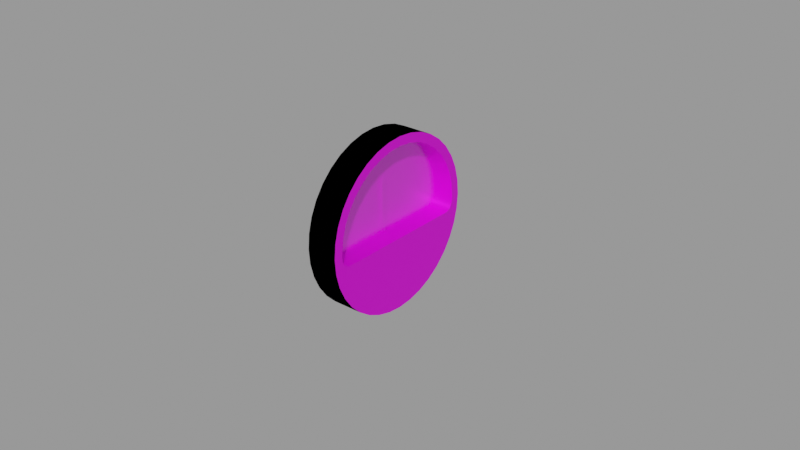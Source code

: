 # Source: ammeter.blend  (saved by Blender 2.83.18; exported with 4.5.12 LTS)
import bpy
from mathutils import Matrix  # noqa: F401  (used for matrix-valued properties, if any)

bpy.ops.wm.read_factory_settings(use_empty=True)
scene = bpy.context.scene
scene.name = 'Empty'

# ---- images (referenced by path relative to the original .blend; pixels are not part of the script)
import os
ASSET_DIR = os.environ.get("B2B_ASSET_DIR", "")  # directory of the original .blend (textures are referenced by path, not embedded)
HERE = os.path.dirname(os.path.abspath(__file__))  # packed textures are extracted next to this script under _unpacked/

def load_image(name, relpath, width, height, colorspace="sRGB"):
    """Load a texture the original file referenced (path relative to the .blend, or extracted next to this script)."""
    p = next((c for c in (os.path.join(HERE, relpath), os.path.join(ASSET_DIR, relpath)) if relpath and os.path.exists(c)), "")
    if p:
        img = bpy.data.images.load(p, check_existing=True)
        img.name = name
    else:  # same state as the original file: an image datablock whose file is absent (Cycles renders it pink)
        img = bpy.data.images.new(name, width, height)
        img.source = "FILE"
        img.filepath = "//" + (relpath or name)
    img.colorspace_settings.name = colorspace
    return img
img_ammeter_png = load_image('ammeter.png', 'ammeter.png', 1024, 1024, 'sRGB')

# ---- materials (node trees are filled in below, after node groups)
mat_casematerial = bpy.data.materials.new('CaseMaterial')
mat_casematerial.use_transparent_shadow = False
mat_facematerial = bpy.data.materials.new('FaceMaterial')
mat_facematerial.use_transparent_shadow = False
mat_glassmaterial = bpy.data.materials.new('GlassMaterial')
mat_glassmaterial.surface_render_method = 'BLENDED'
mat_glassmaterial.blend_method = 'BLEND'

# ---- node groups
ng_auto_smooth = bpy.data.node_groups.new('Auto Smooth', 'GeometryNodeTree')
_s = ng_auto_smooth.interface.new_socket(name='Geometry', in_out='OUTPUT', socket_type='NodeSocketGeometry')
_s = ng_auto_smooth.interface.new_socket(name='Geometry', in_out='INPUT', socket_type='NodeSocketGeometry')
_s = ng_auto_smooth.interface.new_socket(name='Angle', in_out='INPUT', socket_type='NodeSocketFloat')
_s.subtype = 'ANGLE'
_s.min_value = 0.0
_s.max_value = 3.142
ng_auto_smooth.is_modifier = True
_N = ng_auto_smooth.nodes; _L = ng_auto_smooth.links
n0 = _N.new('NodeGroupOutput'); n0.name = 'Group Output'; n0.location = (480, -100)
n1 = _N.new('NodeGroupInput'); n1.name = 'Group Input'; n1.location = (-420, -300)
n2 = _N.new('NodeGroupInput'); n2.name = 'Group Input.001'; n2.location = (-60, -100)
n3 = _N.new('GeometryNodeSetShadeSmooth'); n3.name = 'Set Shade Smooth'; n3.location = (120, -100)
n3.domain = 'EDGE'
n4 = _N.new('GeometryNodeSetShadeSmooth'); n4.name = 'Set Shade Smooth.001'; n4.location = (300, -100)
n5 = _N.new('GeometryNodeInputMeshEdgeAngle'); n5.name = 'Edge Angle'; n5.location = (-420, -220)
n6 = _N.new('GeometryNodeInputEdgeSmooth'); n6.name = 'Is Edge Smooth'; n6.location = (-60, -160)
n7 = _N.new('GeometryNodeInputShadeSmooth'); n7.name = 'Is Face Smooth'; n7.location = (-240, -340)
n8 = _N.new('FunctionNodeBooleanMath'); n8.name = 'Boolean Math'; n8.location = (-60, -220)
n9 = _N.new('FunctionNodeCompare'); n9.name = 'Compare'; n9.location = (-240, -180)
n9.operation = 'LESS_EQUAL'
_L.new(n5.outputs[0], n9.inputs[0])
_L.new(n4.outputs[0], n0.inputs[0])
_L.new(n1.outputs[1], n9.inputs[1])
_L.new(n9.outputs[0], n8.inputs[0])
_L.new(n7.outputs[0], n8.inputs[1])
_L.new(n2.outputs[0], n3.inputs[0])
_L.new(n6.outputs[0], n3.inputs[1])
_L.new(n3.outputs[0], n4.inputs[0])
_L.new(n8.outputs[0], n3.inputs[2])
n0.is_active_output = True

# ---- material node trees
mat_casematerial.use_nodes = True; mat_casematerial.node_tree.nodes.clear()
_N = mat_casematerial.node_tree.nodes; _L = mat_casematerial.node_tree.links
n0 = _N.new('ShaderNodeBsdfPrincipled'); n0.name = 'Principled BSDF'; n0.location = (10, 300)
n0.distribution = 'GGX'
n0.subsurface_method = 'BURLEY'
n0.inputs[0].default_value = (0.0, 0.0, 0.0, 1.0)
n0.inputs[2].default_value = 1.0
n0.inputs[3].default_value = 1.45
n0.inputs[13].default_value = 0.0
n0.inputs[27].default_value = (0.0, 0.0, 0.0, 1.0)
n0.inputs[28].default_value = 1.0
n1 = _N.new('ShaderNodeOutputMaterial'); n1.name = 'Material Output'; n1.location = (300, 300)
_L.new(n0.outputs[0], n1.inputs[0])
n1.is_active_output = True
mat_facematerial.use_nodes = True; mat_facematerial.node_tree.nodes.clear()
_N = mat_facematerial.node_tree.nodes; _L = mat_facematerial.node_tree.links
n0 = _N.new('ShaderNodeBsdfPrincipled'); n0.name = 'Principled BSDF'; n0.location = (10, 300)
n0.distribution = 'GGX'
n0.subsurface_method = 'BURLEY'
n0.inputs[1].default_value = 0.5
n0.inputs[3].default_value = 1.45
n0.inputs[27].default_value = (0.0, 0.0, 0.0, 1.0)
n0.inputs[28].default_value = 1.0
n1 = _N.new('ShaderNodeOutputMaterial'); n1.name = 'Material Output'; n1.location = (300, 300)
n2 = _N.new('ShaderNodeTexImage'); n2.name = 'Image Texture'; n2.location = (-280, 280)
n2.image = img_ammeter_png
_L.new(n0.outputs[0], n1.inputs[0])
_L.new(n2.outputs[0], n0.inputs[0])
n1.is_active_output = True
mat_glassmaterial.use_nodes = True; mat_glassmaterial.node_tree.nodes.clear()
_N = mat_glassmaterial.node_tree.nodes; _L = mat_glassmaterial.node_tree.links
n0 = _N.new('ShaderNodeBsdfPrincipled'); n0.name = 'Principled BSDF'; n0.location = (10, 300)
n0.distribution = 'GGX'
n0.subsurface_method = 'BURLEY'
n0.inputs[0].default_value = (0.7874, 1.0, 1.0, 1.0)
n0.inputs[1].default_value = 1.0
n0.inputs[2].default_value = 0.2
n0.inputs[3].default_value = 1.45
n0.inputs[4].default_value = 0.1
n0.inputs[13].default_value = 1.0
n0.inputs[27].default_value = (0.0, 0.0, 0.0, 1.0)
n0.inputs[28].default_value = 1.0
n1 = _N.new('ShaderNodeOutputMaterial'); n1.name = 'Material Output'; n1.location = (300, 300)
_L.new(n0.outputs[0], n1.inputs[0])
n1.is_active_output = True

# ---- meshes
me_circle = bpy.data.meshes.new('Circle')
me_circle.from_pydata([(0.0, 0.028, 0.0), (2.125e-10, 0.02757, 0.004862), (4.186e-10, 0.02631, 0.009577), (6.12e-10, 0.02425, 0.014), (7.867e-10, 0.02145, 0.018), (9.376e-10, 0.018, 0.02145), (1.06e-09, 0.014, 0.02425), (1.15e-09, 0.009577, 0.02631), (1.205e-09, 0.004862, 0.02757), (1.224e-09, 2.114e-09, 0.028), (1.205e-09, -0.004862, 0.02757), (1.15e-09, -0.009577, 0.02631), (1.06e-09, -0.014, 0.02425), (9.376e-10, -0.018, 0.02145), (7.867e-10, -0.02145, 0.018), (6.12e-10, -0.02425, 0.014), (4.186e-10, -0.02631, 0.009577), (2.125e-10, -0.02757, 0.004862), (4.766e-16, -0.028, 1.09e-08), (-2.125e-10, -0.02757, -0.004862), (-4.186e-10, -0.02631, -0.009577), (-6.12e-10, -0.02425, -0.014), (-7.867e-10, -0.02145, -0.018), (-9.376e-10, -0.018, -0.02145), (-1.06e-09, -0.014, -0.02425), (-1.15e-09, -0.009577, -0.02631), (-1.205e-09, -0.004862, -0.02757), (-1.224e-09, -1.302e-08, -0.028), (-1.205e-09, 0.004862, -0.02757), (-1.15e-09, 0.009577, -0.02631), (-1.06e-09, 0.014, -0.02425), (-9.376e-10, 0.018, -0.02145), (-7.867e-10, 0.02145, -0.018), (-6.12e-10, 0.02425, -0.014), (-4.186e-10, 0.02631, -0.009577), (-2.125e-10, 0.02757, -0.004862), (-0.01, 0.028, 4.371e-10), (-0.01, 0.02757, 0.004862), (-0.01, 0.02631, 0.009577), (-0.01, 0.02425, 0.014), (-0.01, 0.02145, 0.018), (-0.01, 0.018, 0.02145), (-0.01, 0.014, 0.02425), (-0.01, 0.009577, 0.02631), (-0.01, 0.004862, 0.02757), (-0.01, 2.114e-09, 0.028), (-0.01, -0.004862, 0.02757), (-0.01, -0.009577, 0.02631), (-0.01, -0.014, 0.02425), (-0.01, -0.018, 0.02145), (-0.01, -0.02145, 0.018), (-0.01, -0.02425, 0.014), (-0.01, -0.02631, 0.009577), (-0.01, -0.02757, 0.004862), (-0.01, -0.028, 1.134e-08), (-0.01, -0.02757, -0.004862), (-0.01, -0.02631, -0.009577), (-0.01, -0.02425, -0.014), (-0.01, -0.02145, -0.018), (-0.01, -0.018, -0.02145), (-0.01, -0.014, -0.02425), (-0.01, -0.009577, -0.02631), (-0.01, -0.004862, -0.02757), (-0.01, -1.302e-08, -0.028), (-0.01, 0.004862, -0.02757), (-0.01, 0.009577, -0.02631), (-0.01, 0.014, -0.02425), (-0.01, 0.018, -0.02145), (-0.01, 0.02145, -0.018), (-0.01, 0.02425, -0.014), (-0.01, 0.02631, -0.009577), (-0.01, 0.02757, -0.004862)], [], [(36, 37, 38, 39, 40, 41, 42, 43, 44, 45, 46, 47, 48, 49, 50, 51, 52, 53, 54, 55, 56, 57, 58, 59, 60, 61, 62, 63, 64, 65, 66, 67, 68, 69, 70, 71), (24, 25, 61, 60), (11, 12, 48, 47), (25, 26, 62, 61), (12, 13, 49, 48), (26, 27, 63, 62), (13, 14, 50, 49), (0, 1, 37, 36), (27, 28, 64, 63), (14, 15, 51, 50), (1, 2, 38, 37), (28, 29, 65, 64), (15, 16, 52, 51), (2, 3, 39, 38), (29, 30, 66, 65), (16, 17, 53, 52), (3, 4, 40, 39), (30, 31, 67, 66), (17, 18, 54, 53), (4, 5, 41, 40), (31, 32, 68, 67), (18, 19, 55, 54), (5, 6, 42, 41), (32, 33, 69, 68), (19, 20, 56, 55), (6, 7, 43, 42), (33, 34, 70, 69), (20, 21, 57, 56), (7, 8, 44, 43), (34, 35, 71, 70), (21, 22, 58, 57), (8, 9, 45, 44), (35, 0, 36, 71), (22, 23, 59, 58), (9, 10, 46, 45), (23, 24, 60, 59), (10, 11, 47, 46)])
me_circle.polygons.foreach_set('use_smooth', [True] * 37)
_uv = me_circle.uv_layers.new(name='UVMap')
_uv.uv.foreach_set('vector', [0.5, 1.0, 0.4132, 0.9924, 0.329, 0.9698, 0.25, 0.933, 0.1786, 0.883, 0.117, 0.8214, 0.06699, 0.75, 0.03015, 0.671, 0.007596, 0.5868, 2.98e-08, 0.5, 0.007596, 0.4132, 0.03015, 0.329, 0.06699, 0.25, 0.117, 0.1786, 0.1786, 0.117, 0.25, 0.06699, 0.329, 0.03015, 0.4132, 0.007596, 0.5, 2.98e-08, 0.5868, 0.007596, 0.671, 0.03015, 0.75, 0.06699, 0.8214, 0.117, 0.883, 0.1786, 0.933, 0.25, 0.9698, 0.329, 0.9924, 0.4132, 1.0, 0.5, 0.9924, 0.5868, 0.9698, 0.671, 0.933, 0.75, 0.883, 0.8214, 0.8214, 0.883, 0.75, 0.933, 0.671, 0.9698, 0.5868, 0.9924, 0.933, 0.25, 0.9698, 0.329, 0.9698, 0.329, 0.933, 0.25, 0.03015, 0.329, 0.06699, 0.25, 0.06699, 0.25, 0.03015, 0.329, 0.9698, 0.329, 0.9924, 0.4132, 0.9924, 0.4132, 0.9698, 0.329, 0.06699, 0.25, 0.117, 0.1786, 0.117, 0.1786, 0.06699, 0.25, 0.9924, 0.4132, 1.0, 0.5, 1.0, 0.5, 0.9924, 0.4132, 0.117, 0.1786, 0.1786, 0.117, 0.1786, 0.117, 0.117, 0.1786, 0.5, 1.0, 0.4132, 0.9924, 0.4132, 0.9924, 0.5, 1.0, 1.0, 0.5, 0.9924, 0.5868, 0.9924, 0.5868, 1.0, 0.5, 0.1786, 0.117, 0.25, 0.06699, 0.25, 0.06699, 0.1786, 0.117, 0.4132, 0.9924, 0.329, 0.9698, 0.329, 0.9698, 0.4132, 0.9924, 0.9924, 0.5868, 0.9698, 0.671, 0.9698, 0.671, 0.9924, 0.5868, 0.25, 0.06699, 0.329, 0.03015, 0.329, 0.03015, 0.25, 0.06699, 0.329, 0.9698, 0.25, 0.933, 0.25, 0.933, 0.329, 0.9698, 0.9698, 0.671, 0.933, 0.75, 0.933, 0.75, 0.9698, 0.671, 0.329, 0.03015, 0.4132, 0.007596, 0.4132, 0.007596, 0.329, 0.03015, 0.25, 0.933, 0.1786, 0.883, 0.1786, 0.883, 0.25, 0.933, 0.933, 0.75, 0.883, 0.8214, 0.883, 0.8214, 0.933, 0.75, 0.4132, 0.007596, 0.5, 2.98e-08, 0.5, 2.98e-08, 0.4132, 0.007596, 0.1786, 0.883, 0.117, 0.8214, 0.117, 0.8214, 0.1786, 0.883, 0.883, 0.8214, 0.8214, 0.883, 0.8214, 0.883, 0.883, 0.8214, 0.5, 2.98e-08, 0.5868, 0.007596, 0.5868, 0.007596, 0.5, 2.98e-08, 0.117, 0.8214, 0.06699, 0.75, 0.06699, 0.75, 0.117, 0.8214, 0.8214, 0.883, 0.75, 0.933, 0.75, 0.933, 0.8214, 0.883, 0.5868, 0.007596, 0.671, 0.03015, 0.671, 0.03015, 0.5868, 0.007596, 0.06699, 0.75, 0.03015, 0.671, 0.03015, 0.671, 0.06699, 0.75, 0.75, 0.933, 0.671, 0.9698, 0.671, 0.9698, 0.75, 0.933, 0.671, 0.03015, 0.75, 0.06699, 0.75, 0.06699, 0.671, 0.03015, 0.03015, 0.671, 0.007596, 0.5868, 0.007596, 0.5868, 0.03015, 0.671, 0.671, 0.9698, 0.5868, 0.9924, 0.5868, 0.9924, 0.671, 0.9698, 0.75, 0.06699, 0.8214, 0.117, 0.8214, 0.117, 0.75, 0.06699, 0.007596, 0.5868, 2.98e-08, 0.5, 2.98e-08, 0.5, 0.007596, 0.5868, 0.5868, 0.9924, 0.5, 1.0, 0.5, 1.0, 0.5868, 0.9924, 0.8214, 0.117, 0.883, 0.1786, 0.883, 0.1786, 0.8214, 0.117, 2.98e-08, 0.5, 0.007596, 0.4132, 0.007596, 0.4132, 2.98e-08, 0.5, 0.883, 0.1786, 0.933, 0.25, 0.933, 0.25, 0.883, 0.1786, 0.007596, 0.4132, 0.03015, 0.329, 0.03015, 0.329, 0.007596, 0.4132])
me_circle.materials.append(mat_casematerial)
me_circle.use_remesh_fix_poles = True
me_circle.use_remesh_preserve_attributes = False
me_circle.use_mirror_vertex_groups = False
me_circle.update()
me_circle_001 = bpy.data.meshes.new('Circle.001')
me_circle_001.from_pydata([(0.0, 0.028, 0.0), (2.125e-10, 0.02757, 0.004862), (4.186e-10, 0.02631, 0.009577), (6.12e-10, 0.02425, 0.014), (7.867e-10, 0.02145, 0.018), (9.376e-10, 0.018, 0.02145), (1.06e-09, 0.014, 0.02425), (1.15e-09, 0.009577, 0.02631), (1.205e-09, 0.004862, 0.02757), (1.224e-09, 2.114e-09, 0.028), (1.205e-09, -0.004862, 0.02757), (1.15e-09, -0.009577, 0.02631), (1.06e-09, -0.014, 0.02425), (9.376e-10, -0.018, 0.02145), (7.867e-10, -0.02145, 0.018), (6.12e-10, -0.02425, 0.014), (4.186e-10, -0.02631, 0.009577), (2.125e-10, -0.02757, 0.004862), (4.766e-16, -0.028, 1.09e-08), (-2.125e-10, -0.02757, -0.004862), (-4.186e-10, -0.02631, -0.009577), (-6.12e-10, -0.02425, -0.014), (-7.867e-10, -0.02145, -0.018), (-9.376e-10, -0.018, -0.02145), (-1.06e-09, -0.014, -0.02425), (-1.15e-09, -0.009577, -0.02631), (-1.205e-09, -0.004862, -0.02757), (-1.224e-09, -1.302e-08, -0.028), (-1.205e-09, 0.004862, -0.02757), (-1.15e-09, 0.009577, -0.02631), (-1.06e-09, 0.014, -0.02425), (-9.376e-10, 0.018, -0.02145), (-7.867e-10, 0.02145, -0.018), (-6.12e-10, 0.02425, -0.014), (-4.186e-10, 0.02631, -0.009577), (-2.125e-10, 0.02757, -0.004862), (1.897e-10, 0.02461, 0.004339), (2.551e-17, 0.02499, 6.081e-10), (3.736e-10, 0.02348, 0.008547), (5.461e-10, 0.02164, 0.01249), (7.021e-10, 0.01914, 0.01606), (8.367e-10, 0.01606, 0.01914), (9.459e-10, 0.01249, 0.02164), (1.026e-09, 0.008547, 0.02348), (1.076e-09, 0.004339, 0.02461), (1.092e-09, 1.517e-09, 0.02499), (1.076e-09, -0.004339, 0.02461), (1.026e-09, -0.008547, 0.02348), (9.459e-10, -0.01249, 0.02164), (8.367e-10, -0.01606, 0.01914), (7.021e-10, -0.01914, 0.01606), (5.461e-10, -0.02164, 0.01249), (3.736e-10, -0.02348, 0.008547), (1.897e-10, -0.02461, 0.004339), (4.014e-16, -0.02499, 9.169e-09), (-3.736e-10, -0.02348, -0.008547), (-5.461e-10, -0.02164, -0.01249), (-7.021e-10, -0.01914, -0.01606), (-8.367e-10, -0.01606, -0.01914), (-9.459e-10, -0.01249, -0.02164), (-1.026e-09, -0.008547, -0.02348), (-1.076e-09, -0.004339, -0.02461), (-1.092e-09, -1.128e-08, -0.02499), (-1.076e-09, 0.004339, -0.02461), (-1.026e-09, 0.008547, -0.02348), (-9.459e-10, 0.01249, -0.02164), (-8.367e-10, 0.01606, -0.01914), (-7.021e-10, 0.01914, -0.01606), (-5.461e-10, 0.02164, -0.01249), (-3.736e-10, 0.02348, -0.008547), (-1.897e-10, -0.02461, -0.004339), (-1.897e-10, 0.02461, -0.004339), (-8.081e-11, -0.02483, -0.001849), (-1.897e-10, -0.02211, -0.004339), (-1.578e-10, -0.02394, -0.00361), (-8.081e-11, 0.02483, -0.001849), (-1.897e-10, 0.02211, -0.004339), (-1.578e-10, 0.02394, -0.00361), (-0.007, 0.02461, 0.004339), (-0.007, 0.02499, 9.141e-10), (-0.007, 0.02348, 0.008547), (-0.007, 0.02164, 0.01249), (-0.007, 0.01914, 0.01606), (-0.007, 0.01606, 0.01914), (-0.007, 0.01249, 0.02164), (-0.007, 0.008547, 0.02348), (-0.007, 0.004339, 0.02461), (-0.007, 1.517e-09, 0.02499), (-0.007, -0.004339, 0.02461), (-0.007, -0.008547, 0.02348), (-0.007, -0.01249, 0.02164), (-0.007, -0.01606, 0.01914), (-0.007, -0.01914, 0.01606), (-0.007, -0.02164, 0.01249), (-0.007, -0.02348, 0.008547), (-0.007, -0.02461, 0.004339), (-0.007, -0.02499, 9.475e-09), (-0.007, -0.02394, -0.00361), (-0.007, -0.02483, -0.001849), (-0.007, -0.02211, -0.004339), (-0.007, 0.02483, -0.001849), (-0.007, 0.02394, -0.00361), (-0.007, 0.02211, -0.004339), (-7.425e-10, -0.002, -0.016), (-7.425e-10, 0.002, -0.016), (-9.122e-10, 0.002, -0.02), (-9.122e-10, -0.002, -0.02)], [], [(69, 34, 35, 71), (37, 0, 1, 36), (36, 1, 2, 38), (38, 2, 3, 39), (39, 3, 4, 40), (40, 4, 5, 41), (41, 5, 6, 42), (42, 6, 7, 43), (43, 7, 8, 44), (44, 8, 9, 45), (45, 9, 10, 46), (46, 10, 11, 47), (47, 11, 12, 48), (48, 12, 13, 49), (49, 13, 14, 50), (50, 14, 15, 51), (51, 15, 16, 52), (52, 16, 17, 53), (53, 17, 18, 54), (55, 20, 21, 56), (56, 21, 22, 57), (57, 22, 23, 58), (58, 23, 24, 59), (59, 24, 25, 60), (60, 25, 26, 61), (61, 26, 27, 62), (62, 27, 28, 63), (63, 28, 29, 64), (64, 29, 30, 65), (65, 30, 31, 66), (66, 31, 32, 67), (67, 32, 33, 68), (68, 33, 34, 69), (75, 71, 35, 0, 37), (54, 18, 19, 70, 72), (72, 70, 74), (55, 70, 19, 20), (73, 74, 70), (75, 77, 71), (76, 71, 77), (74, 73, 99, 97), (79, 78, 80, 81, 82, 83, 84, 85, 86, 87, 88, 89, 90, 91, 92, 93, 94, 95, 96, 98, 97, 99, 102, 101, 100), (47, 48, 90, 89), (73, 76, 102, 99), (40, 41, 83, 82), (48, 49, 91, 90), (41, 42, 84, 83), (77, 75, 100, 101), (49, 50, 92, 91), (72, 74, 97, 98), (42, 43, 85, 84), (50, 51, 93, 92), (43, 44, 86, 85), (76, 77, 101, 102), (37, 36, 78, 79), (51, 52, 94, 93), (44, 45, 87, 86), (36, 38, 80, 78), (52, 53, 95, 94), (45, 46, 88, 87), (75, 37, 79, 100), (38, 39, 81, 80), (53, 54, 96, 95), (46, 47, 89, 88), (54, 72, 98, 96), (39, 40, 82, 81), (65, 105, 106, 59, 60, 61, 62, 63, 64), (106, 105, 104, 103), (59, 106, 103, 104, 105, 65, 66, 67, 68, 69, 71, 76, 73, 70, 55, 56, 57, 58)])
me_circle_001.polygons.foreach_set('use_smooth', [True] * 69)
_uv = me_circle_001.uv_layers.new(name='UVMap')
_uv.uv.foreach_set('vector', [0.9193, 0.3474, 0.9698, 0.329, 0.9924, 0.4132, 0.9394, 0.4225, 0.9462, 0.5, 1.0, 0.5, 0.9924, 0.5868, 0.9394, 0.5775, 0.9394, 0.5775, 0.9924, 0.5868, 0.9698, 0.671, 0.9193, 0.6526, 0.9193, 0.6526, 0.9698, 0.671, 0.933, 0.75, 0.8864, 0.7231, 0.8864, 0.7231, 0.933, 0.75, 0.883, 0.8214, 0.8418, 0.7868, 0.8418, 0.7868, 0.883, 0.8214, 0.8214, 0.883, 0.7868, 0.8418, 0.7868, 0.8418, 0.8214, 0.883, 0.75, 0.933, 0.7231, 0.8864, 0.7231, 0.8864, 0.75, 0.933, 0.671, 0.9698, 0.6526, 0.9193, 0.6526, 0.9193, 0.671, 0.9698, 0.5868, 0.9924, 0.5775, 0.9394, 0.5775, 0.9394, 0.5868, 0.9924, 0.5, 1.0, 0.5, 0.9462, 0.5, 0.9462, 0.5, 1.0, 0.4132, 0.9924, 0.4225, 0.9394, 0.4225, 0.9394, 0.4132, 0.9924, 0.329, 0.9698, 0.3474, 0.9193, 0.3474, 0.9193, 0.329, 0.9698, 0.25, 0.933, 0.2769, 0.8864, 0.2769, 0.8864, 0.25, 0.933, 0.1786, 0.883, 0.2132, 0.8418, 0.2132, 0.8418, 0.1786, 0.883, 0.117, 0.8214, 0.1582, 0.7868, 0.1582, 0.7868, 0.117, 0.8214, 0.06699, 0.75, 0.1136, 0.7231, 0.1136, 0.7231, 0.06699, 0.75, 0.03015, 0.671, 0.08069, 0.6526, 0.08069, 0.6526, 0.03015, 0.671, 0.007596, 0.5868, 0.06056, 0.5775, 0.06056, 0.5775, 0.007596, 0.5868, 0.0, 0.5, 0.05378, 0.5, 0.08069, 0.3474, 0.03015, 0.329, 0.06699, 0.25, 0.1136, 0.2769, 0.1136, 0.2769, 0.06699, 0.25, 0.117, 0.1786, 0.1582, 0.2132, 0.1582, 0.2132, 0.117, 0.1786, 0.1786, 0.117, 0.2132, 0.1582, 0.2132, 0.1582, 0.1786, 0.117, 0.25, 0.06699, 0.2769, 0.1136, 0.2769, 0.1136, 0.25, 0.06699, 0.329, 0.03015, 0.3474, 0.08069, 0.3474, 0.08069, 0.329, 0.03015, 0.4132, 0.007596, 0.4225, 0.06056, 0.4225, 0.06056, 0.4132, 0.007596, 0.5, 0.0, 0.5, 0.05378, 0.5, 0.05378, 0.5, 0.0, 0.5868, 0.007596, 0.5775, 0.06056, 0.5775, 0.06056, 0.5868, 0.007596, 0.671, 0.03015, 0.6526, 0.08069, 0.6526, 0.08069, 0.671, 0.03015, 0.75, 0.06699, 0.7231, 0.1136, 0.7231, 0.1136, 0.75, 0.06699, 0.8214, 0.117, 0.7868, 0.1582, 0.7868, 0.1582, 0.8214, 0.117, 0.883, 0.1786, 0.8418, 0.2132, 0.8418, 0.2132, 0.883, 0.1786, 0.933, 0.25, 0.8864, 0.2769, 0.8864, 0.2769, 0.933, 0.25, 0.9698, 0.329, 0.9193, 0.3474, 0.9433, 0.467, 0.9394, 0.4225, 0.9924, 0.4132, 1.0, 0.5, 0.9462, 0.5, 0.05378, 0.5, 0.0, 0.5, 0.007596, 0.4132, 0.06056, 0.4225, 0.05666, 0.467, 0.05666, 0.467, 0.06056, 0.4225, 0.07249, 0.4355, 0.08069, 0.3474, 0.06056, 0.4225, 0.007596, 0.4132, 0.03015, 0.329, 0.1052, 0.4225, 0.07249, 0.4355, 0.06056, 0.4225, 0.9433, 0.467, 0.9275, 0.4355, 0.9394, 0.4225, 0.8948, 0.4225, 0.9394, 0.4225, 0.9275, 0.4355, 0.04, 0.06, 0.04, 0.04, 1.6e-06, 0.04, 1.6e-06, 0.06, 0.9462, 0.5, 0.9394, 0.5775, 0.9193, 0.6526, 0.8864, 0.7231, 0.8418, 0.7868, 0.7868, 0.8418, 0.7231, 0.8864, 0.6526, 0.9193, 0.5775, 0.9394, 0.5, 0.9462, 0.4225, 0.9394, 0.3474, 0.9193, 0.2769, 0.8864, 0.2132, 0.8418, 0.1582, 0.7868, 0.1136, 0.7231, 0.08069, 0.6526, 0.06056, 0.5775, 0.05378, 0.5, 0.05666, 0.467, 0.07249, 0.4355, 0.1052, 0.4225, 0.8948, 0.4225, 0.9275, 0.4355, 0.9433, 0.467, 0.06, 0.04, 0.04, 0.04, 0.04, 0.08, 0.06, 0.08, 1.6e-06, 0.04, 0.08, 0.04, 0.08, 1.6e-06, 1.6e-06, 1.6e-06, 0.08, 0.04, 0.06, 0.04, 0.06, 0.08, 0.08, 0.08, 0.04, 0.08, 0.04, 0.06, 1.6e-06, 0.06, 1.6e-06, 0.08, 0.1, 1.6e-06, 0.08, 1.6e-06, 0.08, 0.04, 0.1, 0.04, 0.04, 0.1, 0.04, 0.08, 1.6e-06, 0.08, 1.6e-06, 0.1, 0.1, 0.04, 0.08, 0.04, 0.08, 0.08, 0.1, 0.08, 0.08, 0.1, 0.08, 0.08, 0.04, 0.08, 0.04, 0.1, 0.12, 1.6e-06, 0.1, 1.6e-06, 0.1, 0.04, 0.12, 0.04, 0.04, 0.12, 0.04, 0.1, 1.6e-06, 0.1, 1.6e-06, 0.12, 0.12, 0.04, 0.1, 0.04, 0.1, 0.08, 0.12, 0.08, 0.08, 0.12, 0.08, 0.1, 0.04, 0.1, 0.04, 0.12, 0.1, 0.08, 0.08, 0.08, 0.08, 0.12, 0.1, 0.12, 0.04, 0.14, 0.04, 0.12, 1.6e-06, 0.12, 1.6e-06, 0.14, 0.12, 0.08, 0.1, 0.08, 0.1, 0.12, 0.12, 0.12, 0.08, 0.14, 0.08, 0.12, 0.04, 0.12, 0.04, 0.14, 0.14, 1.6e-06, 0.12, 1.6e-06, 0.12, 0.04, 0.14, 0.04, 0.12, 0.14, 0.12, 0.12, 0.08, 0.12, 0.08, 0.14, 0.14, 0.04, 0.12, 0.04, 0.12, 0.08, 0.14, 0.08, 0.04, 0.16, 0.04, 0.14, 1.6e-06, 0.14, 1.6e-06, 0.16, 0.14, 0.08, 0.12, 0.08, 0.12, 0.12, 0.14, 0.12, 0.08, 0.16, 0.08, 0.14, 0.04, 0.14, 0.04, 0.16, 0.16, 1.6e-06, 0.14, 1.6e-06, 0.14, 0.04, 0.16, 0.04, 0.12, 0.16, 0.12, 0.14, 0.08, 0.14, 0.08, 0.16, 0.7231, 0.1136, 0.5357, 0.1429, 0.4643, 0.1429, 0.2769, 0.1136, 0.3474, 0.08069, 0.4225, 0.06056, 0.5, 0.05378, 0.5775, 0.06056, 0.6526, 0.08069, 0.4643, 0.1429, 0.5357, 0.1429, 0.5357, 0.2143, 0.4643, 0.2143, 0.2769, 0.1136, 0.4643, 0.1429, 0.4643, 0.2143, 0.5357, 0.2143, 0.5357, 0.1429, 0.7231, 0.1136, 0.7868, 0.1582, 0.8418, 0.2132, 0.8864, 0.2769, 0.9193, 0.3474, 0.9394, 0.4225, 0.8948, 0.4225, 0.1052, 0.4225, 0.06056, 0.4225, 0.08069, 0.3474, 0.1136, 0.2769, 0.1582, 0.2132, 0.2132, 0.1582])
me_circle_001.materials.append(mat_facematerial)
me_circle_001.use_remesh_fix_poles = True
me_circle_001.use_remesh_preserve_attributes = False
me_circle_001.use_mirror_vertex_groups = False
me_circle_001.update()
me_circle_003 = bpy.data.meshes.new('Circle.003')
me_circle_003.from_pydata([(-4.657e-10, 0.02461, -0.005985), (-4.657e-10, 0.02499, -0.01032), (0.0, 0.02348, -0.001778), (0.0, 0.02164, 0.00217), (4.657e-10, 0.01914, 0.005738), (4.657e-10, 0.01606, 0.008818), (4.657e-10, 0.01249, 0.01132), (4.657e-10, 0.008547, 0.01316), (4.657e-10, 0.004339, 0.01428), (4.657e-10, 1.592e-09, 0.01466), (4.657e-10, -0.004339, 0.01428), (4.657e-10, -0.008547, 0.01316), (4.657e-10, -0.01249, 0.01132), (4.657e-10, -0.01606, 0.008818), (4.657e-10, -0.01914, 0.005738), (0.0, -0.02164, 0.00217), (0.0, -0.02348, -0.001778), (-4.657e-10, -0.02461, -0.005985), (-4.657e-10, -0.02499, -0.01032), (-4.657e-10, -0.02394, -0.01393), (-4.657e-10, -0.02483, -0.01217), (-4.657e-10, -0.02211, -0.01466), (-4.657e-10, 0.02483, -0.01217), (-4.657e-10, 0.02394, -0.01393), (-4.657e-10, 0.02211, -0.01466)], [], [(1, 0, 2, 3, 4, 5, 6, 7, 8, 9, 10, 11, 12, 13, 14, 15, 16, 17, 18, 20, 19, 21, 24, 23, 22)])
me_circle_003.polygons.foreach_set('use_smooth', [True] * 1)
_uv = me_circle_003.uv_layers.new(name='UVMap')
_uv.uv.foreach_set('vector', [0.5, 0.9462, 0.4225, 0.9394, 0.3474, 0.9193, 0.2769, 0.8864, 0.2132, 0.8418, 0.1582, 0.7868, 0.1136, 0.7231, 0.08069, 0.6526, 0.06056, 0.5775, 0.05378, 0.5, 0.06056, 0.4225, 0.08069, 0.3474, 0.1136, 0.2769, 0.1582, 0.2132, 0.2132, 0.1582, 0.2769, 0.1136, 0.3474, 0.08069, 0.4225, 0.06056, 0.5, 0.05378, 0.533, 0.05666, 0.5645, 0.07249, 0.5775, 0.1052, 0.5775, 0.8948, 0.5645, 0.9275, 0.533, 0.9433])
me_circle_003.materials.append(mat_glassmaterial)
me_circle_003.use_remesh_fix_poles = True
me_circle_003.use_remesh_preserve_attributes = False
me_circle_003.use_mirror_vertex_groups = False
me_circle_003.update()
me_plane = bpy.data.meshes.new('Plane')
me_plane.from_pydata([(7.431e-10, -0.00075, 0.03), (-7.431e-10, -0.00075, -1.753e-09), (7.431e-10, 0.00075, 0.03), (-7.431e-10, 0.00075, -1.753e-09), (7.431e-10, 0.0, 0.032)], [], [(0, 1, 3, 2, 4)])
_uv = me_plane.uv_layers.new(name='UVMap')
_uv.uv.foreach_set('vector', [0.977, 0.3445, 0.977, 0.0, 1.0, 0.0, 1.0, 0.3445, 0.9885, 0.3674])
me_plane.materials.append(mat_facematerial)
me_plane.use_remesh_fix_poles = True
me_plane.use_remesh_preserve_attributes = False
me_plane.use_mirror_vertex_groups = False
me_plane.update()
me_plane_001 = bpy.data.meshes.new('Plane.001')
me_plane_001.from_pydata([(-0.025, 0.0, 0.0), (0.025, 0.0, 0.0)], [(1, 0)], [])
_uv = me_plane_001.uv_layers.new(name='UVMap')
_uv.uv.foreach_set('vector', [])
me_plane_001.use_remesh_fix_poles = True
me_plane_001.use_remesh_preserve_attributes = False
me_plane_001.use_mirror_vertex_groups = False
me_plane_001.update()

# ---- objects
ob_case = bpy.data.objects.new('Case', me_circle)
ob_face = bpy.data.objects.new('Face', me_circle_001)
ob_glass = bpy.data.objects.new('Glass', me_circle_003)
ob_needle = bpy.data.objects.new('Needle', me_plane)
ob_needleaxis = bpy.data.objects.new('NeedleAxis', me_plane_001)

# ---- transforms, parenting, visibility, modifiers, constraints
ob_case.location = (0.0, 0.0, 0.0)
ob_case.lineart.crease_threshold = 0.0
_m = ob_case.modifiers.new('Auto Smooth', 'NODES')
_m.node_group = ng_auto_smooth
_gi = [s.identifier for s in ng_auto_smooth.interface.items_tree if s.item_type == 'SOCKET' and s.in_out == 'INPUT']
_m[_gi[1]] = 0.8727  # Angle
ob_face.location = (0.0, 0.0, 0.0)
ob_face.lineart.crease_threshold = 0.0
_m = ob_face.modifiers.new('Auto Smooth', 'NODES')
_m.node_group = ng_auto_smooth
_gi = [s.identifier for s in ng_auto_smooth.interface.items_tree if s.item_type == 'SOCKET' and s.in_out == 'INPUT']
_m[_gi[1]] = 0.8727  # Angle
ob_glass.location = (-0.004, -7.451e-11, 0.01032)
ob_glass.lineart.crease_threshold = 0.0
_m = ob_glass.modifiers.new('Auto Smooth', 'NODES')
_m.node_group = ng_auto_smooth
_gi = [s.identifier for s in ng_auto_smooth.interface.items_tree if s.item_type == 'SOCKET' and s.in_out == 'INPUT']
_m[_gi[1]] = 0.5236  # Angle
ob_needle.location = (-0.006, 0.0, -0.018)
ob_needle.lineart.crease_threshold = 0.0
ob_needleaxis.location = (0.0, 0.0, -0.018)
ob_needleaxis.lineart.crease_threshold = 0.0

# ---- collection membership
scene.collection.objects.link(ob_case)
scene.collection.objects.link(ob_face)
scene.collection.objects.link(ob_glass)
scene.collection.objects.link(ob_needle)
scene.collection.objects.link(ob_needleaxis)

# ---- scene / render settings (as saved in the file)
scene.frame_start = 1; scene.frame_end = 250; scene.frame_set(1)
scene.render.engine = 'BLENDER_EEVEE_NEXT'
scene.render.image_settings.exr_codec = 'NONE'
scene.render.simplify_subdivision_render = 0
scene.render.simplify_child_particles_render = 0.0
scene.cycles.use_denoising = False
scene.cycles.samples = 128
scene.cycles.sampling_pattern = 'TABULATED_SOBOL'
scene.cycles.use_adaptive_sampling = False
scene.cycles.use_light_tree = False
scene.view_settings.view_transform = 'Filmic'
bpy.context.view_layer.update()

# ---- added for rendering (the .blend has no active camera and no usable light): camera, sun + grey world if the file has none
cam_auto = bpy.data.cameras.new('AutoCamera')
cam_auto.lens = 50.0
cam_auto.sensor_width = 36.0
cam_auto.clip_end = 1000.0
ob_auto_camera = bpy.data.objects.new('AutoCamera', cam_auto)
scene.collection.objects.link(ob_auto_camera)
ob_auto_camera.location = (0.185045, -0.222054, 0.148036)
ob_auto_camera.rotation_euler = (1.09748, -7.21219e-08, 0.694738)
scene.camera = ob_auto_camera
light_auto_sun = bpy.data.lights.new('AutoSun', 'SUN')
light_auto_sun.energy = 3.0
light_auto_sun.angle = 0.0523599
ob_auto_sun = bpy.data.objects.new('AutoSun', light_auto_sun)
scene.collection.objects.link(ob_auto_sun)
ob_auto_sun.rotation_euler = (0.872665, 0.174533, 0.523599)
if scene.world is None:
    world_auto = bpy.data.worlds.new('AutoWorld')
    world_auto.color = (0.3, 0.3, 0.3)
    scene.world = world_auto
bpy.context.view_layer.update()

